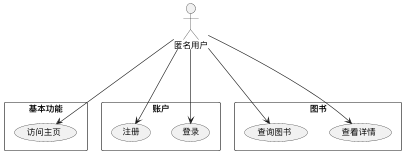

The diagram above was rendered by PlantUML. Its source (embedded in the PNG):
@startuml
'https://plantuml.com/use-case-diagram

/'
:Main Admin: as Admin
(Use the application) as (Use)

User -> (Start)
User --> (Use)

Admin ---> (Use)

note right of Admin : This is an example.

note right of (Use)
A note can also
be on several lines
end note

note "This note is connected\nto several objects." as N2
(Start) .. N2
N2 .. (Use)
'/


/'
left to right direction
'/
/'skinparam dpi 800'/

scale 600 width
scale 600 height


匿名用户 as guest
/'注册用户 as general
guest <|-- general
销售员 as seller
general <|--- seller
管理员 as admin
general <|-- admin
seller <|-- admin'/

rectangle 基本功能 {
usecase "访问主页" as V
}

rectangle 账户 as U {
usecase "注册" as Rg
usecase "登录" as Lg
/'usecase "修改账户" as Mu
usecase "删除账户" as Du'/
}

rectangle 图书 as B {
usecase "查询图书" as Sb
usecase "查看详情" as Vb
/'usecase "上架图书" as Ab
usecase "修改图书" as Mb
usecase "下架图书" as Db'/
}

/'rectangle 购物车 as C {
usecase "添加购物车" as Ac
usecase "删除购物车" as Dc
usecase "查看购物车" as Vc
usecase "结算购物车" as Cc
}'/

/'rectangle 订单 as O {
usecase "创建订单" as Co
usecase "支付订单" as P
usecase "修改订单" as Mo
usecase "删除订单" as Do
usecase "处理订单" as So
}'/

guest ---> Rg
guest ---> Lg
guest ---> V
guest ---> Sb
guest ---> Vb
/'
general ---> Mu
general ---> Du
general ---> V
general ---> Sb
general ---> Vb
general ---> Ac
general ---> Vc
general ---> Dc
general ----> Cc
general ---> Co
general ---> P

seller ---> Ab
seller ---> Mb
seller ---> Db
seller ---> Do
seller ---> Mo


admin ---> V
admin ---> B
admin ---> C
admin ---> O'/
@enduml